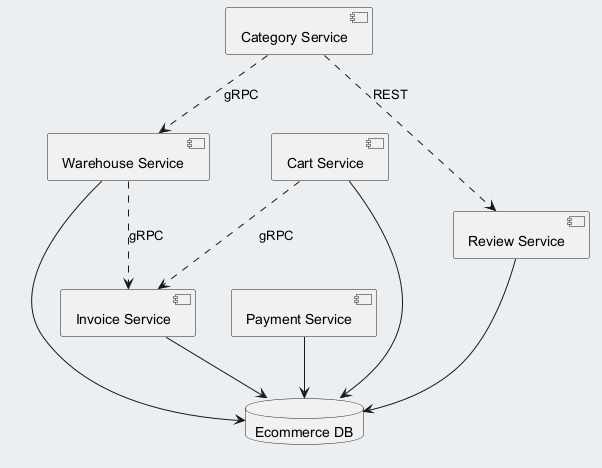

The diagram above was rendered by PlantUML. Its source (embedded in the PNG):
@startuml
skinparam backgroundColor #ECEFF1
skinparam classBackgroundColor #FFFFFF
skinparam classBorderColor #455A64
component "Warehouse Service" as C_WarehouseService
component "Invoice Service" as C_InvoiceService
component "Payment Service" as C_PaymentService
component "Category Service" as C_CategoryService
component "Cart Service" as C_CartService
component "Review Service" as C_ReviewService
database "Ecommerce DB" as DB_ecommerce
C_WarehouseService --> DB_ecommerce
C_InvoiceService --> DB_ecommerce
C_PaymentService --> DB_ecommerce
C_CartService --> DB_ecommerce
C_ReviewService --> DB_ecommerce
C_CategoryService ..> C_ReviewService : REST
C_CartService ..> C_InvoiceService : gRPC
C_CategoryService ..> C_WarehouseService : gRPC
C_WarehouseService ..> C_InvoiceService : gRPC
@enduml